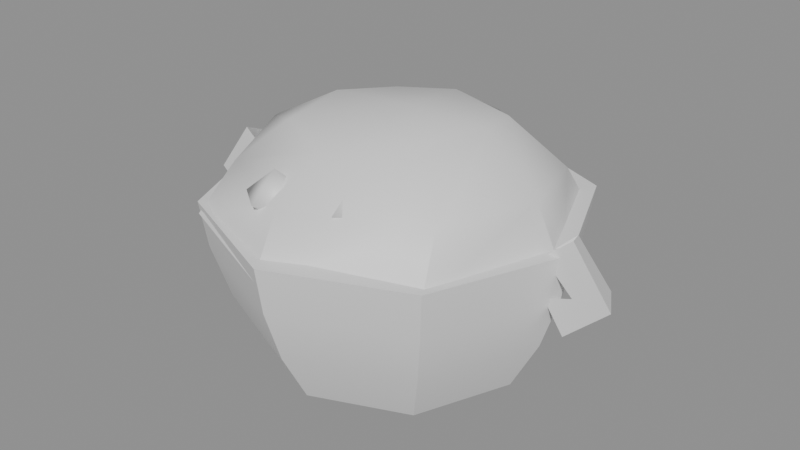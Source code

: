 # Source: panier.blend  (saved by Blender 5.3.31; exported with 4.5.12 LTS)
import bpy
from mathutils import Matrix  # noqa: F401  (used for matrix-valued properties, if any)

bpy.ops.wm.read_factory_settings(use_empty=True)
scene = bpy.context.scene
scene.name = 'Scene'

# ---- materials (node trees are filled in below, after node groups)
mat_vc = bpy.data.materials.new('vc')
mat_vc.use_backface_culling = True
mat_vc.diffuse_color = (1.0, 1.0, 1.0, 1.0)
mat_vc.roughness = 0.9

# ---- material node trees
mat_vc.use_nodes = True; mat_vc.node_tree.nodes.clear()
_N = mat_vc.node_tree.nodes; _L = mat_vc.node_tree.links
n0 = _N.new('ShaderNodeBsdfPrincipled'); n0.name = 'Principled BSDF'; n0.location = (-200, 100)
n0.inputs[10].default_value = 0.005
n1 = _N.new('ShaderNodeOutputMaterial'); n1.name = 'Material Output'; n1.location = (200, 100)
_L.new(n0.outputs[0], n1.inputs[0])
n1.is_active_output = True

# ---- meshes
me_panier = bpy.data.meshes.new('panier')
me_panier.from_pydata([(0.0, -0.111, 0.0), (0.07849, -0.07849, 0.0), (0.111, -6.797e-18, 0.0), (0.07849, 0.07849, 0.0), (1.359e-17, 0.111, 0.0), (-0.07849, 0.07849, 0.0), (-0.111, 2.039e-17, 0.0), (-0.07849, -0.07849, 0.0), (0.0, -0.135, 0.0455), (0.09546, -0.09546, 0.0455), (0.135, -8.266e-18, 0.0455), (0.09546, 0.09546, 0.0455), (1.653e-17, 0.135, 0.0455), (-0.09546, 0.09546, 0.0455), (-0.135, 2.48e-17, 0.0455), (-0.09546, -0.09546, 0.0455), (0.0, -0.15, 0.091), (0.1061, -0.1061, 0.091), (0.15, -9.185e-18, 0.091), (0.1061, 0.1061, 0.091), (1.837e-17, 0.15, 0.091), (-0.1061, 0.1061, 0.091), (-0.15, 2.755e-17, 0.091), (-0.1061, -0.1061, 0.091), (0.0, -0.156, 0.13), (0.1103, -0.1103, 0.13), (0.156, -9.552e-18, 0.13), (0.1103, 0.1103, 0.13), (1.91e-17, 0.156, 0.13), (-0.1103, 0.1103, 0.13), (-0.156, 2.866e-17, 0.13), (-0.1103, -0.1103, 0.13), (-0.007245, -0.1508, 0.1154), (0.109, -0.1094, 0.1209), (0.1509, -0.001762, 0.1127), (0.1059, 0.104, 0.117), (-0.01072, 0.1384, 0.1249), (-0.1094, 0.09121, 0.1264), (-0.1407, -0.01003, 0.1157), (-0.1067, -0.113, 0.1219), (-0.004207, -0.1287, 0.1636), (0.09742, -0.07972, 0.1627), (0.1276, -0.0032, 0.164), (0.09854, 0.08343, 0.1518), (0.004346, 0.1247, 0.1639), (-0.102, 0.08369, 0.1582), (-0.1381, 0.002939, 0.1603), (-0.09947, -0.07934, 0.157), (-0.006933, -0.08284, 0.19), (0.06213, -0.05622, 0.202), (0.07082, 0.01154, 0.1991), (0.06494, 0.0492, 0.1965), (-0.005652, 0.07734, 0.1928), (-0.0483, 0.05455, 0.1915), (-0.06964, 0.005798, 0.1973), (-0.05726, -0.06132, 0.1956), (0.009413, 0.001898, 0.2047), (-0.15, 0.018, 0.0806), (-0.1589, -0.009, 0.06779), (-0.1411, -0.009, 0.09341), (-0.18, 0.018, 0.1014), (-0.1956, -0.009, 0.1014), (-0.1644, -0.009, 0.1014), (-0.15, 0.018, 0.1365), (-0.1618, -0.009, 0.1466), (-0.1382, -0.009, 0.1264), (0.15, 0.018, 0.0806), (0.1411, -0.009, 0.09341), (0.1589, -0.009, 0.06779), (0.18, 0.018, 0.1014), (0.1644, -0.009, 0.1014), (0.1956, -0.009, 0.1014), (0.15, 0.018, 0.1365), (0.1382, -0.009, 0.1264), (0.1618, -0.009, 0.1466), (0.03332, -0.08811, 0.1427), (0.03332, -0.1121, 0.1631), (0.05614, -0.09553, 0.1631), (0.04743, -0.0687, 0.1631), (0.01921, -0.0687, 0.1631), (0.01049, -0.09553, 0.1631), (0.03332, -0.08811, 0.1835), (-0.01424, 0.06796, 0.147), (-0.01424, 0.04396, 0.1674), (0.008581, 0.06054, 0.1674), (-0.0001379, 0.08738, 0.1674), (-0.02835, 0.08738, 0.1674), (-0.03707, 0.06054, 0.1674), (-0.01424, 0.06796, 0.1878), (-0.02607, -0.1069, 0.1399), (-0.02607, -0.1309, 0.1603), (-0.003244, -0.1143, 0.1603), (-0.01196, -0.0875, 0.1603), (-0.04018, -0.0875, 0.1603), (-0.04889, -0.1143, 0.1603), (-0.02607, -0.1069, 0.1807)], [], [(0, 1, 9, 8), (1, 2, 10, 9), (2, 3, 11, 10), (3, 4, 12, 11), (4, 5, 13, 12), (5, 6, 14, 13), (6, 7, 15, 14), (7, 0, 8, 15), (8, 9, 17, 16), (9, 10, 18, 17), (10, 11, 19, 18), (11, 12, 20, 19), (12, 13, 21, 20), (13, 14, 22, 21), (14, 15, 23, 22), (15, 8, 16, 23), (16, 17, 25, 24), (17, 18, 26, 25), (18, 19, 27, 26), (19, 20, 28, 27), (20, 21, 29, 28), (21, 22, 30, 29), (22, 23, 31, 30), (23, 16, 24, 31), (24, 25, 26, 27, 28, 29, 30, 31), (32, 33, 41, 40), (33, 34, 42, 41), (34, 35, 43, 42), (35, 36, 44, 43), (36, 37, 45, 44), (37, 38, 46, 45), (38, 39, 47, 46), (39, 32, 40, 47), (40, 41, 49, 48), (41, 42, 50, 49), (42, 43, 51, 50), (43, 44, 52, 51), (44, 45, 53, 52), (45, 46, 54, 53), (46, 47, 55, 54), (47, 40, 48, 55), (48, 49, 56), (49, 50, 56), (50, 51, 56), (51, 52, 56), (52, 53, 56), (53, 54, 56), (54, 55, 56), (55, 48, 56), (57, 58, 61, 60), (58, 59, 62, 61), (59, 57, 60, 62), (60, 61, 64, 63), (61, 62, 65, 64), (62, 60, 63, 65), (66, 67, 70, 69), (67, 68, 71, 70), (68, 66, 69, 71), (69, 70, 73, 72), (70, 71, 74, 73), (71, 69, 72, 74), (75, 77, 76), (75, 78, 77), (75, 79, 78), (75, 80, 79), (75, 76, 80), (76, 77, 81), (77, 78, 81), (78, 79, 81), (79, 80, 81), (80, 76, 81), (82, 84, 83), (82, 85, 84), (82, 86, 85), (82, 87, 86), (82, 83, 87), (83, 84, 88), (84, 85, 88), (85, 86, 88), (86, 87, 88), (87, 83, 88), (89, 91, 90), (89, 92, 91), (89, 93, 92), (89, 94, 93), (89, 90, 94), (90, 91, 95), (91, 92, 95), (92, 93, 95), (93, 94, 95), (94, 90, 95)])
me_panier.polygons.foreach_set('use_smooth', [True] * 91)
_k = set([(0, 1), (0, 7), (0, 8), (1, 2), (1, 9), (2, 3), (2, 10), (3, 4), (3, 11), (4, 5), (4, 12), (5, 6), (5, 13), (6, 7), (6, 14), (7, 15), (8, 16), (9, 17), (10, 18), (11, 19), (12, 20), (13, 21), (14, 22), (15, 23), (16, 24), (17, 25), (18, 26), (19, 27), (20, 28), (21, 29), (22, 30), (23, 31), (24, 25), (24, 31), (25, 26), (26, 27), (27, 28), (28, 29), (29, 30), (30, 31), (32, 40), (33, 41), (34, 42), (35, 43), (36, 44), (37, 45), (38, 46), (39, 47), (57, 60), (58, 61), (59, 62), (60, 61), (60, 62), (60, 63), (61, 64), (62, 65), (66, 69), (67, 70), (68, 71), (69, 70), (69, 71), (69, 72), (70, 73), (71, 74)])
me_panier.attributes.new('sharp_edge', 'BOOLEAN', 'EDGE').data.foreach_set('value', [ (min(e.vertices), max(e.vertices)) in _k for e in me_panier.edges])
_ca = me_panier.color_attributes.new('Col', 'FLOAT_COLOR', 'CORNER')
_ca.data.foreach_set('color', [0.5591, 0.3064, 0.1608, 1.0, 0.5591, 0.3064, 0.1608, 1.0, 0.5804, 0.3179, 0.1667, 1.0, 0.5804, 0.3179, 0.1667, 1.0, 0.5706, 0.3125, 0.164, 1.0, 0.5706, 0.3125, 0.164, 1.0, 0.5923, 0.3242, 0.1699, 1.0, 0.5923, 0.3242, 0.1699, 1.0, 0.5477, 0.3003, 0.1577, 1.0, 0.5477, 0.3003, 0.1577, 1.0, 0.5686, 0.3115, 0.1634, 1.0, 0.5686, 0.3115, 0.1634, 1.0, 0.5394, 0.2958, 0.1554, 1.0, 0.5394, 0.2958, 0.1554, 1.0, 0.56, 0.3069, 0.1611, 1.0, 0.56, 0.3069, 0.1611, 1.0, 0.5831, 0.3193, 0.1674, 1.0, 0.5831, 0.3193, 0.1674, 1.0, 0.6054, 0.3312, 0.1735, 1.0, 0.6054, 0.3312, 0.1735, 1.0, 0.5767, 0.3158, 0.1656, 1.0, 0.5767, 0.3158, 0.1656, 1.0, 0.5809, 0.3181, 0.1668, 1.0, 0.5987, 0.3277, 0.1717, 1.0, 0.5787, 0.3169, 0.1662, 1.0, 0.5787, 0.3169, 0.1662, 1.0, 0.6009, 0.3288, 0.1723, 1.0, 0.5808, 0.3181, 0.1668, 1.0, 0.5336, 0.2927, 0.1539, 1.0, 0.5336, 0.2927, 0.1539, 1.0, 0.554, 0.3036, 0.1594, 1.0, 0.554, 0.3036, 0.1594, 1.0, 0.3682, 0.2036, 0.1083, 1.0, 0.3682, 0.2036, 0.1083, 1.0, 0.3818, 0.211, 0.112, 1.0, 0.3818, 0.211, 0.112, 1.0, 0.3316, 0.1839, 0.09812, 1.0, 0.3316, 0.1839, 0.09812, 1.0, 0.2418, 0.1352, 0.07299, 1.0, 0.3439, 0.1905, 0.1015, 1.0, 0.3235, 0.1795, 0.09584, 1.0, 0.3347, 0.1856, 0.09898, 1.0, 0.3471, 0.1922, 0.1024, 1.0, 0.219, 0.1228, 0.06657, 1.0, 0.3723, 0.2058, 0.1094, 1.0, 0.3723, 0.2058, 0.1094, 1.0, 0.3861, 0.2133, 0.1132, 1.0, 0.3861, 0.2133, 0.1132, 1.0, 0.3409, 0.1889, 0.1007, 1.0, 0.3409, 0.1889, 0.1007, 1.0, 0.3535, 0.1957, 0.1042, 1.0, 0.3535, 0.1957, 0.1042, 1.0, 0.349, 0.1933, 0.103, 1.0, 0.3369, 0.1867, 0.09957, 1.0, 0.2305, 0.1291, 0.06981, 1.0, 0.3619, 0.2003, 0.1065, 1.0, 0.3331, 0.1847, 0.09853, 1.0, 0.3331, 0.1847, 0.09853, 1.0, 0.3454, 0.1913, 0.1019, 1.0, 0.2439, 0.1364, 0.07358, 1.0, 0.3429, 0.19, 0.1013, 1.0, 0.3429, 0.19, 0.1013, 1.0, 0.3556, 0.1968, 0.1048, 1.0, 0.3556, 0.1968, 0.1048, 1.0, 0.3636, 0.2012, 0.107, 1.0, 0.3636, 0.2012, 0.107, 1.0, 0.375, 0.2073, 0.1101, 1.0, 0.375, 0.2073, 0.1101, 1.0, 0.3839, 0.2121, 0.1126, 1.0, 0.2264, 0.1269, 0.06865, 1.0, 0.2538, 0.1417, 0.07636, 1.0, 0.3959, 0.2186, 0.116, 1.0, 0.1756, 0.09918, 0.05424, 1.0, 0.3708, 0.2051, 0.109, 1.0, 0.3824, 0.2113, 0.1122, 1.0, 0.1529, 0.08674, 0.04774, 1.0, 0.3801, 0.2101, 0.1116, 1.0, 0.3801, 0.2101, 0.1116, 1.0, 0.392, 0.2165, 0.1149, 1.0, 0.392, 0.2165, 0.1149, 1.0, 0.345, 0.1911, 0.1018, 1.0, 0.345, 0.1911, 0.1018, 1.0, 0.3557, 0.1969, 0.1048, 1.0, 0.3557, 0.1969, 0.1048, 1.0, 0.349, 0.1933, 0.1029, 1.0, 0.1577, 0.08939, 0.04913, 1.0, 0.1346, 0.07671, 0.04247, 1.0, 0.3599, 0.1991, 0.106, 1.0, 0.213, 0.1195, 0.06485, 1.0, 0.3442, 0.1907, 0.1016, 1.0, 0.3549, 0.1965, 0.1046, 1.0, 0.2508, 0.1401, 0.0755, 1.0, 0.3715, 0.2054, 0.1092, 1.0, 0.3715, 0.2054, 0.1092, 1.0, 0.3831, 0.2117, 0.1124, 1.0, 0.3831, 0.2117, 0.1124, 1.0, 0.2181, 0.1223, 0.06629, 1.0, 0.2651, 0.1479, 0.07953, 1.0, 0.2651, 0.1479, 0.07953, 1.0, 0.2649, 0.1478, 0.07948, 1.0, 0.265, 0.1478, 0.07952, 1.0, 0.2552, 0.1425, 0.07674, 1.0, 0.2562, 0.1431, 0.07704, 1.0, 0.2658, 0.1482, 0.07972, 1.0, 0.2077, 0.05837, 0.01962, 1.0, 0.2086, 0.0586, 0.01969, 1.0, 0.2153, 0.06034, 0.02021, 1.0, 0.2154, 0.06038, 0.02022, 1.0, 0.2881, 0.1068, 0.01532, 1.0, 0.1763, 0.06711, 0.01059, 1.0, 0.2978, 0.1102, 0.01572, 1.0, 0.2975, 0.1101, 0.01571, 1.0, 0.09182, 0.03654, 0.006693, 1.0, 0.2823, 0.1048, 0.01509, 1.0, 0.2798, 0.1039, 0.01498, 1.0, 0.2927, 0.1084, 0.01551, 1.0, 0.2029, 0.05713, 0.01925, 1.0, 0.122, 0.0359, 0.01285, 1.0, 0.2103, 0.05904, 0.01982, 1.0, 0.2084, 0.05854, 0.01967, 1.0, 0.1959, 0.07413, 0.01145, 1.0, 0.1786, 0.06795, 0.0107, 1.0, 0.2907, 0.1077, 0.01543, 1.0, 0.292, 0.1082, 0.01548, 1.0, 0.1255, 0.04885, 0.008304, 1.0, 0.06395, 0.02622, 0.005274, 1.0, 0.2492, 0.09308, 0.01372, 1.0, 0.2563, 0.09557, 0.01401, 1.0, 0.1976, 0.07473, 0.01152, 1.0, 0.2612, 0.09733, 0.01422, 1.0, 0.2594, 0.09666, 0.01414, 1.0, 0.269, 0.1001, 0.01454, 1.0, 0.2771, 0.1029, 0.01487, 1.0, 0.2757, 0.1024, 0.01481, 1.0, 0.274, 0.1018, 0.01474, 1.0, 0.2847, 0.1056, 0.01518, 1.0, 0.2251, 0.06287, 0.02095, 1.0, 0.2249, 0.06283, 0.02094, 1.0, 0.2317, 0.06457, 0.02145, 1.0, 0.2296, 0.06403, 0.0213, 1.0, 0.2704, 0.1006, 0.0146, 1.0, 0.2707, 0.1007, 0.01461, 1.0, 0.278, 0.1032, 0.01491, 1.0, 0.2786, 0.1034, 0.01493, 1.0, 0.209, 0.05872, 0.01972, 1.0, 0.2071, 0.05822, 0.01958, 1.0, 0.2142, 0.06005, 0.02012, 1.0, 0.2146, 0.06016, 0.02015, 1.0, 0.2682, 0.0998, 0.01451, 1.0, 0.2707, 0.1007, 0.01461, 1.0, 0.2767, 0.1028, 0.01486, 1.0, 0.2775, 0.1031, 0.01489, 1.0, 0.2642, 0.09835, 0.01434, 1.0, 0.263, 0.09795, 0.01429, 1.0, 0.2697, 0.1003, 0.01457, 1.0, 0.27, 0.1004, 0.01458, 1.0, 0.2483, 0.06885, 0.02271, 1.0, 0.2487, 0.06895, 0.02274, 1.0, 0.2557, 0.07076, 0.02327, 1.0, 0.2546, 0.07047, 0.02319, 1.0, 0.2161, 0.06055, 0.02027, 1.0, 0.2156, 0.06041, 0.02023, 1.0, 0.2219, 0.06206, 0.02071, 1.0, 0.2222, 0.06213, 0.02073, 1.0, 0.258, 0.09618, 0.01408, 1.0, 0.2593, 0.09664, 0.01414, 1.0, 0.2646, 0.0985, 0.01435, 1.0, 0.2657, 0.0989, 0.0144, 1.0, 0.2557, 0.09535, 0.01398, 1.0, 0.258, 0.09618, 0.01408, 1.0, 0.2585, 0.09637, 0.0141, 1.0, 0.2179, 0.06102, 0.02041, 1.0, 0.2175, 0.0609, 0.02037, 1.0, 0.2184, 0.06114, 0.02044, 1.0, 0.2483, 0.06885, 0.02271, 1.0, 0.2478, 0.06873, 0.02267, 1.0, 0.2493, 0.06912, 0.02279, 1.0, 0.3063, 0.1132, 0.01607, 1.0, 0.3054, 0.1129, 0.01603, 1.0, 0.3082, 0.1139, 0.01614, 1.0, 0.314, 0.1159, 0.01638, 1.0, 0.3137, 0.1158, 0.01637, 1.0, 0.3169, 0.1169, 0.01649, 1.0, 0.2109, 0.05921, 0.01987, 1.0, 0.2118, 0.05945, 0.01994, 1.0, 0.213, 0.05975, 0.02003, 1.0, 0.2097, 0.05889, 0.01978, 1.0, 0.2094, 0.05883, 0.01976, 1.0, 0.2109, 0.05919, 0.01987, 1.0, 0.2525, 0.06994, 0.02303, 1.0, 0.2514, 0.06966, 0.02295, 1.0, 0.2543, 0.07039, 0.02316, 1.0, 0.3127, 0.1141, 0.04092, 1.0, 0.3275, 0.1192, 0.04261, 1.0, 0.3363, 0.1223, 0.04362, 1.0, 0.3297, 0.12, 0.04286, 1.0, 0.3032, 0.1108, 0.03983, 1.0, 0.1284, 0.04932, 0.01912, 1.0, 0.2129, 0.07926, 0.02932, 1.0, 0.3435, 0.1248, 0.04445, 1.0, 0.2588, 0.09531, 0.03469, 1.0, 0.1699, 0.06409, 0.02419, 1.0, 0.0906, 0.0357, 0.01437, 1.0, 0.03966, 0.01686, 0.007536, 1.0, 0.3273, 0.1192, 0.04259, 1.0, 0.3273, 0.1192, 0.04259, 1.0, 0.3391, 0.1232, 0.04394, 1.0, 0.3281, 0.1194, 0.04269, 1.0, 0.3413, 0.124, 0.0442, 1.0, 0.2235, 0.08296, 0.03056, 1.0, 0.1794, 0.06746, 0.02533, 1.0, 0.3429, 0.1245, 0.04437, 1.0, 0.04431, 0.01862, 0.008195, 1.0, 0.1045, 0.04072, 0.01613, 1.0, 0.1737, 0.06543, 0.02464, 1.0, 0.05905, 0.02413, 0.01022, 1.0, 0.1766, 0.06628, 0.02548, 1.0, 0.2834, 0.1036, 0.03831, 1.0, 0.05114, 0.02113, 0.009291, 1.0, 0.1213, 0.04664, 0.01857, 1.0, 0.1421, 0.05406, 0.0212, 1.0, 0.3292, 0.1195, 0.04369, 1.0, 0.36, 0.1301, 0.04728, 1.0, 0.2294, 0.0848, 0.03188, 1.0, 0.3305, 0.1199, 0.04384, 1.0, 0.3129, 0.1138, 0.04179, 1.0, 0.3311, 0.1201, 0.04392, 1.0, 0.3394, 0.123, 0.04488, 1.0, 0.1211, 0.04659, 0.01856, 1.0, 0.04707, 0.01961, 0.008715, 1.0, 0.3383, 0.1226, 0.04476, 1.0, 0.178, 0.06677, 0.02565, 1.0, 0.231, 0.08536, 0.03207, 1.0, 0.3536, 0.1279, 0.04654, 1.0, 0.3407, 0.1234, 0.04503, 1.0, 0.1093, 0.04234, 0.01704, 1.0, 0.3584, 0.1296, 0.0471, 1.0, 0.3517, 0.1272, 0.04632, 1.0, 0.3454, 0.1251, 0.04559, 1.0, 0.3713, 0.134, 0.0486, 1.0, 0.0541, 0.02273, 0.004725, 1.0, 0.2371, 0.08971, 0.01314, 1.0, 0.2756, 0.1035, 0.01473, 1.0, 0.04791, 0.02036, 0.004383, 1.0, 0.1836, 0.07044, 0.01086, 1.0, 0.2308, 0.08743, 0.01287, 1.0, 0.04812, 0.02044, 0.004394, 1.0, 0.1767, 0.06796, 0.01056, 1.0, 0.1777, 0.06833, 0.0106, 1.0, 0.04728, 0.02012, 0.004347, 1.0, 0.1413, 0.05507, 0.008982, 1.0, 0.1867, 0.07157, 0.01099, 1.0, 0.05501, 0.02307, 0.004774, 1.0, 0.2424, 0.09159, 0.01336, 1.0, 0.1669, 0.06442, 0.01013, 1.0, 0.4162, 0.1534, 0.02032, 1.0, 0.3787, 0.1401, 0.01886, 1.0, 0.4373, 0.1608, 0.02114, 1.0, 0.3828, 0.1415, 0.01902, 1.0, 0.366, 0.1356, 0.01836, 1.0, 0.3532, 0.1311, 0.01785, 1.0, 0.3599, 0.1335, 0.01812, 1.0, 0.3494, 0.1297, 0.0177, 1.0, 0.2759, 0.1036, 0.01474, 1.0, 0.346, 0.1285, 0.01756, 1.0, 0.3028, 0.1132, 0.01583, 1.0, 0.3007, 0.1124, 0.01575, 1.0, 0.3067, 0.1145, 0.01599, 1.0, 0.3839, 0.1419, 0.01906, 1.0, 0.4391, 0.1614, 0.02121, 1.0, 0.05219, 0.02119, 0.004307, 1.0, 0.1885, 0.06922, 0.01011, 1.0, 0.1796, 0.06615, 0.00976, 1.0, 0.05527, 0.02232, 0.004459, 1.0, 0.2065, 0.07542, 0.0108, 1.0, 0.1957, 0.07172, 0.01038, 1.0, 0.05625, 0.02268, 0.004507, 1.0, 0.2426, 0.0878, 0.01216, 1.0, 0.2296, 0.08336, 0.01167, 1.0, 0.05217, 0.02118, 0.004306, 1.0, 0.2066, 0.07547, 0.0108, 1.0, 0.2275, 0.08264, 0.01159, 1.0, 0.05045, 0.02056, 0.00422, 1.0, 0.1869, 0.06868, 0.01004, 1.0, 0.1904, 0.06989, 0.01018, 1.0, 0.357, 0.1267, 0.01629, 1.0, 0.3633, 0.1288, 0.01651, 1.0, 0.4352, 0.1531, 0.01901, 1.0, 0.3554, 0.1262, 0.01623, 1.0, 0.373, 0.1321, 0.01685, 1.0, 0.4233, 0.1491, 0.0186, 1.0, 0.3913, 0.1383, 0.01749, 1.0, 0.3922, 0.1386, 0.01752, 1.0, 0.4363, 0.1534, 0.01904, 1.0, 0.4115, 0.1451, 0.01819, 1.0, 0.376, 0.1331, 0.01696, 1.0, 0.4395, 0.1545, 0.01915, 1.0, 0.3717, 0.1317, 0.0168, 1.0, 0.3594, 0.1275, 0.01638, 1.0, 0.4429, 0.1557, 0.01927, 1.0, 0.03854, 0.01706, 0.003748, 1.0, 0.1739, 0.06839, 0.01007, 1.0, 0.2437, 0.09415, 0.01292, 1.0, 0.03469, 0.01552, 0.003526, 1.0, 0.1112, 0.04498, 0.007348, 1.0, 0.1326, 0.05302, 0.008302, 1.0, 0.03446, 0.01543, 0.003513, 1.0, 0.138, 0.05503, 0.008537, 1.0, 0.1358, 0.05423, 0.008443, 1.0, 0.03964, 0.01749, 0.00381, 1.0, 0.1596, 0.06309, 0.009467, 1.0, 0.1636, 0.06457, 0.009637, 1.0, 0.04643, 0.02017, 0.004185, 1.0, 0.2752, 0.1057, 0.01417, 1.0, 0.2205, 0.08562, 0.01199, 1.0, 0.368, 0.1394, 0.01772, 1.0, 0.3203, 0.1221, 0.01591, 1.0, 0.3738, 0.1416, 0.01794, 1.0, 0.2582, 0.09944, 0.01349, 1.0, 0.2388, 0.09234, 0.01272, 1.0, 0.3003, 0.1148, 0.01514, 1.0, 0.2884, 0.1105, 0.01468, 1.0, 0.3019, 0.1154, 0.0152, 1.0, 0.2906, 0.1113, 0.01477, 1.0, 0.3022, 0.1155, 0.01522, 1.0, 0.3041, 0.1162, 0.01529, 1.0, 0.3473, 0.1319, 0.01694, 1.0, 0.3599, 0.1365, 0.01742, 1.0, 0.3722, 0.141, 0.01788, 1.0, 0.3781, 0.1431, 0.0181, 1.0])
me_panier.materials.append(mat_vc)
me_panier.update()

# ---- objects
ob_panier = bpy.data.objects.new('panier', me_panier)

# ---- transforms, parenting, visibility, modifiers, constraints
ob_panier.location = (0.0, 0.0, 0.0)

# ---- collection membership
scene.collection.objects.link(ob_panier)

# ---- scene / render settings (as saved in the file)
scene.frame_start = 1; scene.frame_end = 250; scene.frame_set(1)
scene.render.engine = 'BLENDER_EEVEE_NEXT'
scene.render.bake_bias = 0.0
scene.render.bake_samples = 0
scene.render.compositor_device = 'GPU'
scene.eevee.use_volume_custom_range = False
scene.eevee.fast_gi_thickness_near = 0.1
scene.eevee.fast_gi_thickness_far = 0.0
scene.eevee.ray_tracing_options.screen_trace_thickness = 0.1
bpy.context.view_layer.update()

# ---- added for rendering (the .blend has no active camera and no usable light): camera, sun + grey world if the file has none
cam_auto = bpy.data.cameras.new('AutoCamera')
cam_auto.lens = 50.0
cam_auto.sensor_width = 36.0
cam_auto.clip_end = 1000.0
ob_auto_camera = bpy.data.objects.new('AutoCamera', cam_auto)
scene.collection.objects.link(ob_auto_camera)
ob_auto_camera.location = (0.500205, -0.600245, 0.502533)
ob_auto_camera.rotation_euler = (1.09748, -7.21219e-08, 0.694738)
scene.camera = ob_auto_camera
light_auto_sun = bpy.data.lights.new('AutoSun', 'SUN')
light_auto_sun.energy = 3.0
light_auto_sun.angle = 0.0523599
ob_auto_sun = bpy.data.objects.new('AutoSun', light_auto_sun)
scene.collection.objects.link(ob_auto_sun)
ob_auto_sun.rotation_euler = (0.872665, 0.174533, 0.523599)
if scene.world is None:
    world_auto = bpy.data.worlds.new('AutoWorld')
    world_auto.color = (0.3, 0.3, 0.3)
    scene.world = world_auto
bpy.context.view_layer.update()
